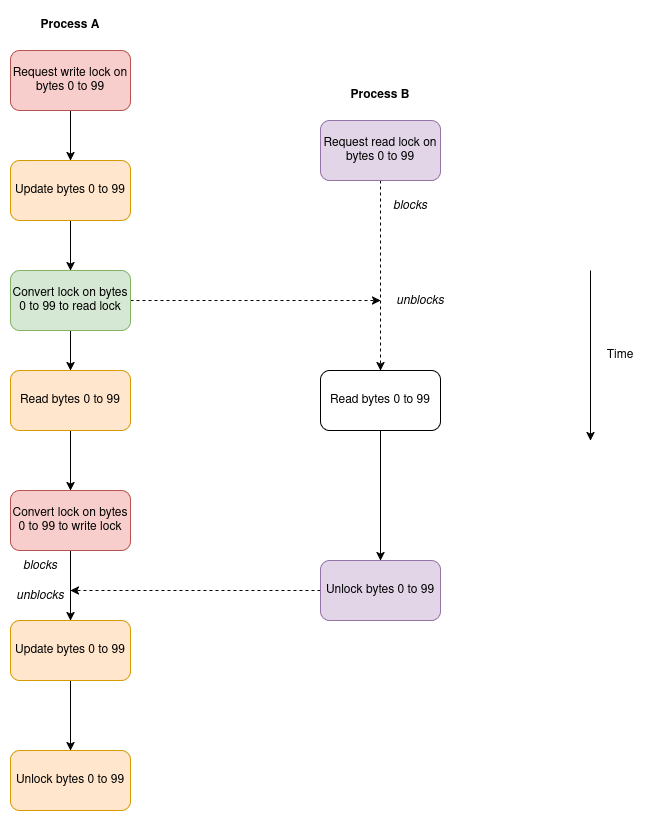

The diagram above was exported from draw.io. Its source (the exported page's mxGraphModel, read from the mxfile embedded in the PNG):
<mxGraphModel dx="1426" dy="790" grid="1" gridSize="10" guides="1" tooltips="1" connect="1" arrows="1" fold="1" page="1" pageScale="1" pageWidth="850" pageHeight="1100" math="0" shadow="0">
  <root>
    <mxCell id="0" />
    <mxCell id="1" parent="0" />
    <mxCell id="Y5TGsUWf01zWprKhhNtD-10" style="edgeStyle=orthogonalEdgeStyle;rounded=0;orthogonalLoop=1;jettySize=auto;html=1;exitX=0.5;exitY=1;exitDx=0;exitDy=0;entryX=0.5;entryY=0;entryDx=0;entryDy=0;" edge="1" parent="1" source="Y5TGsUWf01zWprKhhNtD-2" target="Y5TGsUWf01zWprKhhNtD-4">
      <mxGeometry relative="1" as="geometry" />
    </mxCell>
    <mxCell id="Y5TGsUWf01zWprKhhNtD-2" value="Request write lock on bytes 0 to 99" style="rounded=1;whiteSpace=wrap;html=1;fillColor=#f8cecc;strokeColor=#b85450;" vertex="1" parent="1">
      <mxGeometry x="120" y="260" width="120" height="60" as="geometry" />
    </mxCell>
    <mxCell id="Y5TGsUWf01zWprKhhNtD-3" value="&lt;b&gt;Process A&lt;/b&gt;" style="text;html=1;align=center;verticalAlign=middle;whiteSpace=wrap;rounded=0;" vertex="1" parent="1">
      <mxGeometry x="145" y="220" width="70" height="30" as="geometry" />
    </mxCell>
    <mxCell id="Y5TGsUWf01zWprKhhNtD-11" style="edgeStyle=orthogonalEdgeStyle;rounded=0;orthogonalLoop=1;jettySize=auto;html=1;exitX=0.5;exitY=1;exitDx=0;exitDy=0;entryX=0.5;entryY=0;entryDx=0;entryDy=0;" edge="1" parent="1" source="Y5TGsUWf01zWprKhhNtD-4" target="Y5TGsUWf01zWprKhhNtD-5">
      <mxGeometry relative="1" as="geometry" />
    </mxCell>
    <mxCell id="Y5TGsUWf01zWprKhhNtD-4" value="Update bytes 0 to 99" style="rounded=1;whiteSpace=wrap;html=1;fillColor=#ffe6cc;strokeColor=#d79b00;" vertex="1" parent="1">
      <mxGeometry x="120" y="370" width="120" height="60" as="geometry" />
    </mxCell>
    <mxCell id="Y5TGsUWf01zWprKhhNtD-12" style="edgeStyle=orthogonalEdgeStyle;rounded=0;orthogonalLoop=1;jettySize=auto;html=1;exitX=0.5;exitY=1;exitDx=0;exitDy=0;entryX=0.5;entryY=0;entryDx=0;entryDy=0;" edge="1" parent="1" source="Y5TGsUWf01zWprKhhNtD-5" target="Y5TGsUWf01zWprKhhNtD-6">
      <mxGeometry relative="1" as="geometry" />
    </mxCell>
    <mxCell id="Y5TGsUWf01zWprKhhNtD-21" style="edgeStyle=orthogonalEdgeStyle;rounded=0;orthogonalLoop=1;jettySize=auto;html=1;exitX=1;exitY=0.5;exitDx=0;exitDy=0;dashed=1;" edge="1" parent="1" source="Y5TGsUWf01zWprKhhNtD-5">
      <mxGeometry relative="1" as="geometry">
        <mxPoint x="490" y="510" as="targetPoint" />
      </mxGeometry>
    </mxCell>
    <mxCell id="Y5TGsUWf01zWprKhhNtD-5" value="Convert lock on bytes 0 to 99 to read lock" style="rounded=1;whiteSpace=wrap;html=1;fillColor=#d5e8d4;strokeColor=#82b366;" vertex="1" parent="1">
      <mxGeometry x="120" y="480" width="120" height="60" as="geometry" />
    </mxCell>
    <mxCell id="Y5TGsUWf01zWprKhhNtD-13" style="edgeStyle=orthogonalEdgeStyle;rounded=0;orthogonalLoop=1;jettySize=auto;html=1;exitX=0.5;exitY=1;exitDx=0;exitDy=0;entryX=0.5;entryY=0;entryDx=0;entryDy=0;" edge="1" parent="1" source="Y5TGsUWf01zWprKhhNtD-6" target="Y5TGsUWf01zWprKhhNtD-7">
      <mxGeometry relative="1" as="geometry" />
    </mxCell>
    <mxCell id="Y5TGsUWf01zWprKhhNtD-6" value="Read bytes 0 to 99" style="rounded=1;whiteSpace=wrap;html=1;fillColor=#ffe6cc;strokeColor=#d79b00;" vertex="1" parent="1">
      <mxGeometry x="120" y="580" width="120" height="60" as="geometry" />
    </mxCell>
    <mxCell id="Y5TGsUWf01zWprKhhNtD-14" style="edgeStyle=orthogonalEdgeStyle;rounded=0;orthogonalLoop=1;jettySize=auto;html=1;exitX=0.5;exitY=1;exitDx=0;exitDy=0;entryX=0.5;entryY=0;entryDx=0;entryDy=0;" edge="1" parent="1" source="Y5TGsUWf01zWprKhhNtD-7" target="Y5TGsUWf01zWprKhhNtD-8">
      <mxGeometry relative="1" as="geometry" />
    </mxCell>
    <mxCell id="Y5TGsUWf01zWprKhhNtD-7" value="Convert lock on bytes 0 to 99 to write lock" style="rounded=1;whiteSpace=wrap;html=1;fillColor=#f8cecc;strokeColor=#b85450;" vertex="1" parent="1">
      <mxGeometry x="120" y="700" width="120" height="60" as="geometry" />
    </mxCell>
    <mxCell id="Y5TGsUWf01zWprKhhNtD-15" style="edgeStyle=orthogonalEdgeStyle;rounded=0;orthogonalLoop=1;jettySize=auto;html=1;exitX=0.5;exitY=1;exitDx=0;exitDy=0;entryX=0.5;entryY=0;entryDx=0;entryDy=0;" edge="1" parent="1" source="Y5TGsUWf01zWprKhhNtD-8" target="Y5TGsUWf01zWprKhhNtD-9">
      <mxGeometry relative="1" as="geometry" />
    </mxCell>
    <mxCell id="Y5TGsUWf01zWprKhhNtD-8" value="Update bytes 0 to 99" style="rounded=1;whiteSpace=wrap;html=1;fillColor=#ffe6cc;strokeColor=#d79b00;" vertex="1" parent="1">
      <mxGeometry x="120" y="830" width="120" height="60" as="geometry" />
    </mxCell>
    <mxCell id="Y5TGsUWf01zWprKhhNtD-9" value="Unlock bytes 0 to 99" style="rounded=1;whiteSpace=wrap;html=1;fillColor=#ffe6cc;strokeColor=#d79b00;" vertex="1" parent="1">
      <mxGeometry x="120" y="960" width="120" height="60" as="geometry" />
    </mxCell>
    <mxCell id="Y5TGsUWf01zWprKhhNtD-20" style="edgeStyle=orthogonalEdgeStyle;rounded=0;orthogonalLoop=1;jettySize=auto;html=1;exitX=0.5;exitY=1;exitDx=0;exitDy=0;entryX=0.5;entryY=0;entryDx=0;entryDy=0;dashed=1;" edge="1" parent="1" source="Y5TGsUWf01zWprKhhNtD-16" target="Y5TGsUWf01zWprKhhNtD-17">
      <mxGeometry relative="1" as="geometry" />
    </mxCell>
    <mxCell id="Y5TGsUWf01zWprKhhNtD-16" value="Request read lock on bytes 0 to 99" style="rounded=1;whiteSpace=wrap;html=1;fillColor=#e1d5e7;strokeColor=#9673a6;" vertex="1" parent="1">
      <mxGeometry x="430" y="330" width="120" height="60" as="geometry" />
    </mxCell>
    <mxCell id="Y5TGsUWf01zWprKhhNtD-25" style="edgeStyle=orthogonalEdgeStyle;rounded=0;orthogonalLoop=1;jettySize=auto;html=1;exitX=0.5;exitY=1;exitDx=0;exitDy=0;" edge="1" parent="1" source="Y5TGsUWf01zWprKhhNtD-17" target="Y5TGsUWf01zWprKhhNtD-19">
      <mxGeometry relative="1" as="geometry" />
    </mxCell>
    <mxCell id="Y5TGsUWf01zWprKhhNtD-17" value="Read bytes 0 to 99" style="rounded=1;whiteSpace=wrap;html=1;" vertex="1" parent="1">
      <mxGeometry x="430" y="580" width="120" height="60" as="geometry" />
    </mxCell>
    <mxCell id="Y5TGsUWf01zWprKhhNtD-26" style="edgeStyle=orthogonalEdgeStyle;rounded=0;orthogonalLoop=1;jettySize=auto;html=1;exitX=0;exitY=0.5;exitDx=0;exitDy=0;dashed=1;" edge="1" parent="1" source="Y5TGsUWf01zWprKhhNtD-19">
      <mxGeometry relative="1" as="geometry">
        <mxPoint x="180" y="800" as="targetPoint" />
      </mxGeometry>
    </mxCell>
    <mxCell id="Y5TGsUWf01zWprKhhNtD-19" value="Unlock bytes 0 to 99" style="rounded=1;whiteSpace=wrap;html=1;fillColor=#e1d5e7;strokeColor=#9673a6;" vertex="1" parent="1">
      <mxGeometry x="430" y="770" width="120" height="60" as="geometry" />
    </mxCell>
    <mxCell id="Y5TGsUWf01zWprKhhNtD-22" value="&lt;i&gt;unblocks&lt;/i&gt;" style="text;html=1;align=center;verticalAlign=middle;whiteSpace=wrap;rounded=0;" vertex="1" parent="1">
      <mxGeometry x="500" y="495" width="60" height="30" as="geometry" />
    </mxCell>
    <mxCell id="Y5TGsUWf01zWprKhhNtD-23" value="&lt;i&gt;blocks&lt;/i&gt;" style="text;html=1;align=center;verticalAlign=middle;whiteSpace=wrap;rounded=0;" vertex="1" parent="1">
      <mxGeometry x="490" y="400" width="60" height="30" as="geometry" />
    </mxCell>
    <mxCell id="Y5TGsUWf01zWprKhhNtD-24" value="&lt;b&gt;Process B&lt;/b&gt;" style="text;html=1;align=center;verticalAlign=middle;whiteSpace=wrap;rounded=0;" vertex="1" parent="1">
      <mxGeometry x="455" y="290" width="70" height="30" as="geometry" />
    </mxCell>
    <mxCell id="Y5TGsUWf01zWprKhhNtD-27" value="&lt;i&gt;blocks&lt;/i&gt;" style="text;html=1;align=center;verticalAlign=middle;whiteSpace=wrap;rounded=0;" vertex="1" parent="1">
      <mxGeometry x="120" y="760" width="60" height="30" as="geometry" />
    </mxCell>
    <mxCell id="Y5TGsUWf01zWprKhhNtD-28" value="&lt;i&gt;unblocks&lt;/i&gt;" style="text;html=1;align=center;verticalAlign=middle;whiteSpace=wrap;rounded=0;" vertex="1" parent="1">
      <mxGeometry x="120" y="790" width="60" height="30" as="geometry" />
    </mxCell>
    <mxCell id="Y5TGsUWf01zWprKhhNtD-29" value="" style="endArrow=classic;html=1;rounded=0;" edge="1" parent="1">
      <mxGeometry width="50" height="50" relative="1" as="geometry">
        <mxPoint x="700" y="480" as="sourcePoint" />
        <mxPoint x="700" y="650" as="targetPoint" />
      </mxGeometry>
    </mxCell>
    <mxCell id="Y5TGsUWf01zWprKhhNtD-30" value="Time" style="text;html=1;align=center;verticalAlign=middle;whiteSpace=wrap;rounded=0;" vertex="1" parent="1">
      <mxGeometry x="700" y="550" width="60" height="30" as="geometry" />
    </mxCell>
  </root>
</mxGraphModel>